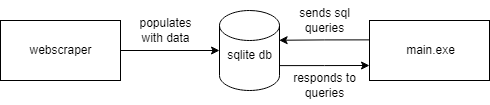

The diagram above was exported from draw.io. Its source (the exported page's mxGraphModel, read from the mxfile embedded in the PNG):
<mxGraphModel dx="1195" dy="622" grid="1" gridSize="10" guides="1" tooltips="1" connect="1" arrows="1" fold="1" page="1" pageScale="1" pageWidth="827" pageHeight="1169" math="0" shadow="0">
  <root>
    <mxCell id="0" />
    <mxCell id="1" parent="0" />
    <mxCell id="y1fz0UPRRZ2RwxDN25hA-1" value="" style="shape=cylinder3;whiteSpace=wrap;html=1;boundedLbl=1;backgroundOutline=1;size=15;" vertex="1" parent="1">
      <mxGeometry x="354" y="320" width="60" height="80" as="geometry" />
    </mxCell>
    <mxCell id="y1fz0UPRRZ2RwxDN25hA-18" style="edgeStyle=orthogonalEdgeStyle;rounded=0;orthogonalLoop=1;jettySize=auto;html=1;exitX=1;exitY=0.5;exitDx=0;exitDy=0;" edge="1" parent="1" source="y1fz0UPRRZ2RwxDN25hA-2" target="y1fz0UPRRZ2RwxDN25hA-1">
      <mxGeometry relative="1" as="geometry">
        <mxPoint x="349.9999999999999" y="359.9767441860465" as="targetPoint" />
      </mxGeometry>
    </mxCell>
    <mxCell id="y1fz0UPRRZ2RwxDN25hA-2" value="" style="rounded=0;whiteSpace=wrap;html=1;" vertex="1" parent="1">
      <mxGeometry x="135" y="330" width="120" height="60" as="geometry" />
    </mxCell>
    <mxCell id="y1fz0UPRRZ2RwxDN25hA-3" value="" style="rounded=0;whiteSpace=wrap;html=1;" vertex="1" parent="1">
      <mxGeometry x="504" y="330" width="120" height="60" as="geometry" />
    </mxCell>
    <mxCell id="y1fz0UPRRZ2RwxDN25hA-4" value="webscraper" style="text;html=1;align=center;verticalAlign=middle;resizable=0;points=[];autosize=1;strokeColor=none;fillColor=none;" vertex="1" parent="1">
      <mxGeometry x="150" y="345" width="90" height="30" as="geometry" />
    </mxCell>
    <mxCell id="y1fz0UPRRZ2RwxDN25hA-5" value="sqlite db" style="text;html=1;align=center;verticalAlign=middle;resizable=0;points=[];autosize=1;strokeColor=none;fillColor=none;" vertex="1" parent="1">
      <mxGeometry x="349" y="350" width="70" height="30" as="geometry" />
    </mxCell>
    <mxCell id="y1fz0UPRRZ2RwxDN25hA-6" value="main.exe" style="text;html=1;align=center;verticalAlign=middle;resizable=0;points=[];autosize=1;strokeColor=none;fillColor=none;" vertex="1" parent="1">
      <mxGeometry x="530" y="345" width="70" height="30" as="geometry" />
    </mxCell>
    <mxCell id="y1fz0UPRRZ2RwxDN25hA-12" style="edgeStyle=orthogonalEdgeStyle;rounded=0;orthogonalLoop=1;jettySize=auto;html=1;entryX=0.994;entryY=0.372;entryDx=0;entryDy=0;entryPerimeter=0;exitX=-0.002;exitY=0.323;exitDx=0;exitDy=0;exitPerimeter=0;" edge="1" parent="1" source="y1fz0UPRRZ2RwxDN25hA-3" target="y1fz0UPRRZ2RwxDN25hA-1">
      <mxGeometry relative="1" as="geometry">
        <mxPoint x="500" y="350" as="sourcePoint" />
        <mxPoint x="430" y="350" as="targetPoint" />
      </mxGeometry>
    </mxCell>
    <mxCell id="y1fz0UPRRZ2RwxDN25hA-14" style="edgeStyle=orthogonalEdgeStyle;rounded=0;orthogonalLoop=1;jettySize=auto;html=1;exitX=1.004;exitY=0.689;exitDx=0;exitDy=0;entryX=0;entryY=0.75;entryDx=0;entryDy=0;exitPerimeter=0;" edge="1" parent="1" source="y1fz0UPRRZ2RwxDN25hA-1" target="y1fz0UPRRZ2RwxDN25hA-3">
      <mxGeometry relative="1" as="geometry" />
    </mxCell>
    <mxCell id="y1fz0UPRRZ2RwxDN25hA-15" value="responds to&lt;br&gt;queries" style="text;html=1;align=center;verticalAlign=middle;resizable=0;points=[];autosize=1;strokeColor=none;fillColor=none;" vertex="1" parent="1">
      <mxGeometry x="414" y="375" width="90" height="40" as="geometry" />
    </mxCell>
    <mxCell id="y1fz0UPRRZ2RwxDN25hA-17" value="sends sql&lt;br&gt;queries" style="text;html=1;align=center;verticalAlign=middle;resizable=0;points=[];autosize=1;strokeColor=none;fillColor=none;" vertex="1" parent="1">
      <mxGeometry x="424" y="310" width="70" height="40" as="geometry" />
    </mxCell>
    <mxCell id="y1fz0UPRRZ2RwxDN25hA-19" value="populates&lt;br&gt;with data" style="text;html=1;align=center;verticalAlign=middle;resizable=0;points=[];autosize=1;strokeColor=none;fillColor=none;" vertex="1" parent="1">
      <mxGeometry x="260" y="320" width="80" height="40" as="geometry" />
    </mxCell>
  </root>
</mxGraphModel>